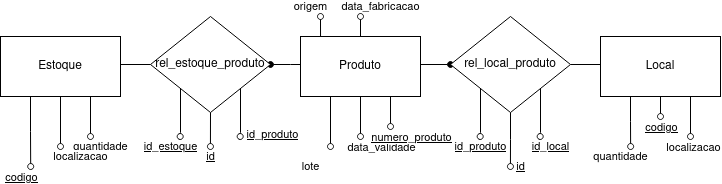

The diagram above was exported from draw.io. Its source (the exported page's mxGraphModel, read from the mxfile embedded in the PNG):
<mxGraphModel dx="1137" dy="687" grid="1" gridSize="10" guides="1" tooltips="1" connect="1" arrows="1" fold="1" page="1" pageScale="1" pageWidth="1654" pageHeight="1169" math="0" shadow="0">
  <root>
    <mxCell id="0" />
    <mxCell id="1" parent="0" />
    <mxCell id="2" value="" style="group" connectable="0" vertex="1" parent="1">
      <mxGeometry x="440" y="900" width="160" height="110" as="geometry" />
    </mxCell>
    <mxCell id="3" value="" style="group" connectable="0" vertex="1" parent="2">
      <mxGeometry width="120" height="110" as="geometry" />
    </mxCell>
    <mxCell id="4" style="edgeStyle=orthogonalEdgeStyle;rounded=0;orthogonalLoop=1;jettySize=auto;html=1;exitX=0.5;exitY=1;exitDx=0;exitDy=0;endArrow=oval;endFill=0;" edge="1" parent="3" source="9">
      <mxGeometry relative="1" as="geometry">
        <mxPoint x="60" y="100" as="targetPoint" />
      </mxGeometry>
    </mxCell>
    <mxCell id="5" value="data_validade" style="edgeLabel;html=1;align=center;verticalAlign=middle;resizable=0;points=[];" connectable="0" vertex="1" parent="4">
      <mxGeometry x="0.9011" relative="1" as="geometry">
        <mxPoint x="20" y="12" as="offset" />
      </mxGeometry>
    </mxCell>
    <mxCell id="6" style="edgeStyle=orthogonalEdgeStyle;rounded=0;orthogonalLoop=1;jettySize=auto;html=1;exitX=0.75;exitY=1;exitDx=0;exitDy=0;endArrow=oval;endFill=0;" edge="1" parent="3" source="9">
      <mxGeometry relative="1" as="geometry">
        <mxPoint x="90.02325581395348" y="90" as="targetPoint" />
      </mxGeometry>
    </mxCell>
    <mxCell id="7" value="numero_produto" style="edgeLabel;html=1;align=center;verticalAlign=middle;resizable=0;points=[];fontStyle=4" connectable="0" vertex="1" parent="6">
      <mxGeometry x="0.8636" relative="1" as="geometry">
        <mxPoint x="20" y="12" as="offset" />
      </mxGeometry>
    </mxCell>
    <mxCell id="8" value="lote" style="edgeStyle=orthogonalEdgeStyle;rounded=0;orthogonalLoop=1;jettySize=auto;html=1;exitX=0.25;exitY=1;exitDx=0;exitDy=0;endArrow=oval;endFill=0;" edge="1" parent="3" source="9">
      <mxGeometry x="1" y="14" relative="1" as="geometry">
        <mxPoint x="30" y="110" as="targetPoint" />
        <Array as="points">
          <mxPoint x="30" y="110" />
        </Array>
        <mxPoint x="-10" y="10" as="offset" />
      </mxGeometry>
    </mxCell>
    <mxCell id="9" value="Produto" style="rounded=0;whiteSpace=wrap;html=1;" vertex="1" parent="3">
      <mxGeometry width="120" height="60" as="geometry" />
    </mxCell>
    <mxCell id="10" value="data_fabricacao" style="edgeStyle=orthogonalEdgeStyle;rounded=0;orthogonalLoop=1;jettySize=auto;html=1;endArrow=oval;endFill=0;strokeWidth=1;exitX=0.5;exitY=0;exitDx=0;exitDy=0;" edge="1" parent="2" source="9">
      <mxGeometry x="1" y="-22" relative="1" as="geometry">
        <mxPoint x="60" y="-20" as="targetPoint" />
        <mxPoint x="-2" y="-10" as="offset" />
      </mxGeometry>
    </mxCell>
    <mxCell id="11" value="origem" style="edgeStyle=orthogonalEdgeStyle;rounded=0;orthogonalLoop=1;jettySize=auto;html=1;exitX=0.167;exitY=0;exitDx=0;exitDy=0;endArrow=oval;endFill=0;strokeWidth=1;exitPerimeter=0;" edge="1" parent="2" source="9">
      <mxGeometry x="1" y="14" relative="1" as="geometry">
        <mxPoint x="20" y="-20" as="targetPoint" />
        <mxPoint x="4" y="-10" as="offset" />
      </mxGeometry>
    </mxCell>
    <mxCell id="12" value="" style="group" connectable="0" vertex="1" parent="1">
      <mxGeometry x="140" y="900" width="120" height="130" as="geometry" />
    </mxCell>
    <mxCell id="13" value="" style="group" connectable="0" vertex="1" parent="12">
      <mxGeometry width="120" height="130" as="geometry" />
    </mxCell>
    <mxCell id="14" style="edgeStyle=orthogonalEdgeStyle;rounded=0;orthogonalLoop=1;jettySize=auto;html=1;exitX=0.25;exitY=1;exitDx=0;exitDy=0;endArrow=oval;endFill=0;" edge="1" parent="13" source="16">
      <mxGeometry relative="1" as="geometry">
        <mxPoint x="30.200000000000045" y="130" as="targetPoint" />
      </mxGeometry>
    </mxCell>
    <mxCell id="15" value="codigo" style="edgeLabel;html=1;align=center;verticalAlign=middle;resizable=0;points=[];fontStyle=4" connectable="0" vertex="1" parent="14">
      <mxGeometry x="0.9081" y="-1" relative="1" as="geometry">
        <mxPoint x="-9" y="13" as="offset" />
      </mxGeometry>
    </mxCell>
    <mxCell id="16" value="Estoque" style="rounded=0;whiteSpace=wrap;html=1;" vertex="1" parent="13">
      <mxGeometry width="120" height="60" as="geometry" />
    </mxCell>
    <mxCell id="17" value="quantidade" style="edgeStyle=orthogonalEdgeStyle;rounded=0;orthogonalLoop=1;jettySize=auto;html=1;exitX=0.75;exitY=1;exitDx=0;exitDy=0;endArrow=oval;endFill=0;strokeWidth=1;" edge="1" parent="12" source="16">
      <mxGeometry x="1" y="14" relative="1" as="geometry">
        <mxPoint x="90" y="100" as="targetPoint" />
        <mxPoint x="-4" y="10" as="offset" />
      </mxGeometry>
    </mxCell>
    <mxCell id="18" value="" style="group" connectable="0" vertex="1" parent="1">
      <mxGeometry x="740" y="900" width="120" height="100" as="geometry" />
    </mxCell>
    <mxCell id="19" style="edgeStyle=orthogonalEdgeStyle;rounded=0;orthogonalLoop=1;jettySize=auto;html=1;exitX=0.5;exitY=1;exitDx=0;exitDy=0;endArrow=oval;endFill=0;" edge="1" parent="18" source="23">
      <mxGeometry relative="1" as="geometry">
        <mxPoint x="60" y="80" as="targetPoint" />
      </mxGeometry>
    </mxCell>
    <mxCell id="20" value="codigo" style="edgeLabel;html=1;align=center;verticalAlign=middle;resizable=0;points=[];fontStyle=4" connectable="0" vertex="1" parent="19">
      <mxGeometry x="1" y="-2" relative="1" as="geometry">
        <mxPoint x="2" y="10" as="offset" />
      </mxGeometry>
    </mxCell>
    <mxCell id="21" style="edgeStyle=orthogonalEdgeStyle;rounded=0;orthogonalLoop=1;jettySize=auto;html=1;exitX=0.75;exitY=1;exitDx=0;exitDy=0;endArrow=oval;endFill=0;" edge="1" parent="18" source="23">
      <mxGeometry relative="1" as="geometry">
        <mxPoint x="90" y="100" as="targetPoint" />
      </mxGeometry>
    </mxCell>
    <mxCell id="22" value="localizacao" style="edgeLabel;html=1;align=center;verticalAlign=middle;resizable=0;points=[];" connectable="0" vertex="1" parent="21">
      <mxGeometry x="0.9846" y="2" relative="1" as="geometry">
        <mxPoint y="10" as="offset" />
      </mxGeometry>
    </mxCell>
    <mxCell id="23" value="Local" style="rounded=0;whiteSpace=wrap;html=1;" vertex="1" parent="18">
      <mxGeometry width="120" height="60" as="geometry" />
    </mxCell>
    <mxCell id="24" value="quantidade" style="edgeStyle=orthogonalEdgeStyle;rounded=0;orthogonalLoop=1;jettySize=auto;html=1;exitX=0.25;exitY=1;exitDx=0;exitDy=0;endArrow=oval;endFill=0;strokeWidth=1;" edge="1" source="23" parent="1">
      <mxGeometry x="1" y="-14" relative="1" as="geometry">
        <mxPoint x="770.1379310344828" y="1010" as="targetPoint" />
        <mxPoint x="4" y="10" as="offset" />
      </mxGeometry>
    </mxCell>
    <mxCell id="25" value="localizacao" style="edgeStyle=orthogonalEdgeStyle;rounded=0;orthogonalLoop=1;jettySize=auto;html=1;exitX=0.5;exitY=1;exitDx=0;exitDy=0;endArrow=oval;endFill=0;" edge="1" source="16" parent="1">
      <mxGeometry x="1" y="-10" relative="1" as="geometry">
        <mxPoint x="200" y="1010" as="targetPoint" />
        <Array as="points">
          <mxPoint x="200" y="1010" />
        </Array>
        <mxPoint x="10" y="10" as="offset" />
      </mxGeometry>
    </mxCell>
    <mxCell id="26" style="edgeStyle=orthogonalEdgeStyle;rounded=0;orthogonalLoop=1;jettySize=auto;html=1;exitX=1;exitY=0.5;exitDx=0;exitDy=0;entryX=0;entryY=0.5;entryDx=0;entryDy=0;endArrow=oval;endFill=1;" edge="1" source="9" target="40" parent="1">
      <mxGeometry relative="1" as="geometry">
        <Array as="points">
          <mxPoint x="560" y="928" />
        </Array>
      </mxGeometry>
    </mxCell>
    <mxCell id="27" style="edgeStyle=orthogonalEdgeStyle;rounded=0;orthogonalLoop=1;jettySize=auto;html=1;exitX=1;exitY=0.5;exitDx=0;exitDy=0;entryX=0;entryY=0.5;entryDx=0;entryDy=0;endArrow=none;endFill=0;" edge="1" source="40" target="23" parent="1">
      <mxGeometry relative="1" as="geometry" />
    </mxCell>
    <mxCell id="28" style="edgeStyle=orthogonalEdgeStyle;rounded=0;orthogonalLoop=1;jettySize=auto;html=1;exitX=1;exitY=0.5;exitDx=0;exitDy=0;entryX=0;entryY=0.5;entryDx=0;entryDy=0;endArrow=none;endFill=0;" edge="1" source="16" target="34" parent="1">
      <mxGeometry relative="1" as="geometry">
        <Array as="points">
          <mxPoint x="260" y="928" />
        </Array>
      </mxGeometry>
    </mxCell>
    <mxCell id="29" style="edgeStyle=orthogonalEdgeStyle;rounded=0;orthogonalLoop=1;jettySize=auto;html=1;endArrow=oval;endFill=1;entryX=1;entryY=0.5;entryDx=0;entryDy=0;" edge="1" source="9" target="34" parent="1">
      <mxGeometry relative="1" as="geometry">
        <Array as="points">
          <mxPoint x="430" y="928" />
          <mxPoint x="430" y="928" />
        </Array>
      </mxGeometry>
    </mxCell>
    <mxCell id="30" value="" style="group" connectable="0" vertex="1" parent="1">
      <mxGeometry x="290" y="880" width="120" height="130" as="geometry" />
    </mxCell>
    <mxCell id="31" value="" style="group" connectable="0" vertex="1" parent="30">
      <mxGeometry width="120" height="120" as="geometry" />
    </mxCell>
    <mxCell id="32" value="id_estoque" style="edgeStyle=orthogonalEdgeStyle;rounded=0;orthogonalLoop=1;jettySize=auto;html=1;exitX=0;exitY=1;exitDx=0;exitDy=0;endArrow=oval;endFill=0;strokeWidth=1;fontStyle=4" edge="1" parent="31" source="34">
      <mxGeometry x="1" y="-14" relative="1" as="geometry">
        <mxPoint x="29.68965517241372" y="120" as="targetPoint" />
        <mxPoint x="4" y="10" as="offset" />
      </mxGeometry>
    </mxCell>
    <mxCell id="33" value="id_produto" style="edgeStyle=orthogonalEdgeStyle;rounded=0;orthogonalLoop=1;jettySize=auto;html=1;exitX=1;exitY=1;exitDx=0;exitDy=0;endArrow=oval;endFill=0;strokeWidth=1;fontStyle=4" edge="1" parent="31" source="34">
      <mxGeometry x="0.9897" y="22" relative="1" as="geometry">
        <mxPoint x="89.68965517241372" y="120" as="targetPoint" />
        <mxPoint x="10" y="-2" as="offset" />
      </mxGeometry>
    </mxCell>
    <mxCell id="34" value="rel_estoque_produto" style="rhombus;whiteSpace=wrap;html=1;" vertex="1" parent="31">
      <mxGeometry width="119.99999999999999" height="96" as="geometry" />
    </mxCell>
    <mxCell id="35" value="&lt;u&gt;id&lt;/u&gt;" style="edgeStyle=orthogonalEdgeStyle;rounded=0;orthogonalLoop=1;jettySize=auto;html=1;exitX=0.5;exitY=1;exitDx=0;exitDy=0;endArrow=oval;endFill=0;" edge="1" parent="30" source="34">
      <mxGeometry x="1" y="10" relative="1" as="geometry">
        <mxPoint x="59.94871794871801" y="130" as="targetPoint" />
        <mxPoint x="-10" y="10" as="offset" />
      </mxGeometry>
    </mxCell>
    <mxCell id="36" value="" style="group" connectable="0" vertex="1" parent="1">
      <mxGeometry x="590" y="880" width="120" height="150" as="geometry" />
    </mxCell>
    <mxCell id="37" value="" style="group" connectable="0" vertex="1" parent="36">
      <mxGeometry width="120" height="120" as="geometry" />
    </mxCell>
    <mxCell id="38" value="id_produto" style="edgeStyle=orthogonalEdgeStyle;rounded=0;orthogonalLoop=1;jettySize=auto;html=1;exitX=0;exitY=1;exitDx=0;exitDy=0;endArrow=oval;endFill=0;strokeWidth=1;fontStyle=4" edge="1" parent="37" source="40">
      <mxGeometry x="1" y="10" relative="1" as="geometry">
        <mxPoint x="29.689655172413723" y="120" as="targetPoint" />
        <mxPoint x="-10" y="10" as="offset" />
      </mxGeometry>
    </mxCell>
    <mxCell id="39" value="id_local" style="edgeStyle=orthogonalEdgeStyle;rounded=0;orthogonalLoop=1;jettySize=auto;html=1;exitX=1;exitY=1;exitDx=0;exitDy=0;endArrow=oval;endFill=0;strokeWidth=1;fontStyle=4" edge="1" parent="37" source="40">
      <mxGeometry x="1" y="14" relative="1" as="geometry">
        <mxPoint x="89.68965517241372" y="120" as="targetPoint" />
        <mxPoint x="-4" y="10" as="offset" />
      </mxGeometry>
    </mxCell>
    <mxCell id="40" value="rel_local_produto" style="rhombus;whiteSpace=wrap;html=1;" vertex="1" parent="37">
      <mxGeometry width="120" height="96" as="geometry" />
    </mxCell>
    <mxCell id="41" value="&lt;u&gt;id&lt;/u&gt;" style="edgeStyle=orthogonalEdgeStyle;rounded=0;orthogonalLoop=1;jettySize=auto;html=1;exitX=0.5;exitY=1;exitDx=0;exitDy=0;endArrow=oval;endFill=0;" edge="1" parent="36" source="40">
      <mxGeometry x="1" y="10" relative="1" as="geometry">
        <mxPoint x="59.94871794871801" y="150" as="targetPoint" />
        <mxPoint as="offset" />
      </mxGeometry>
    </mxCell>
  </root>
</mxGraphModel>